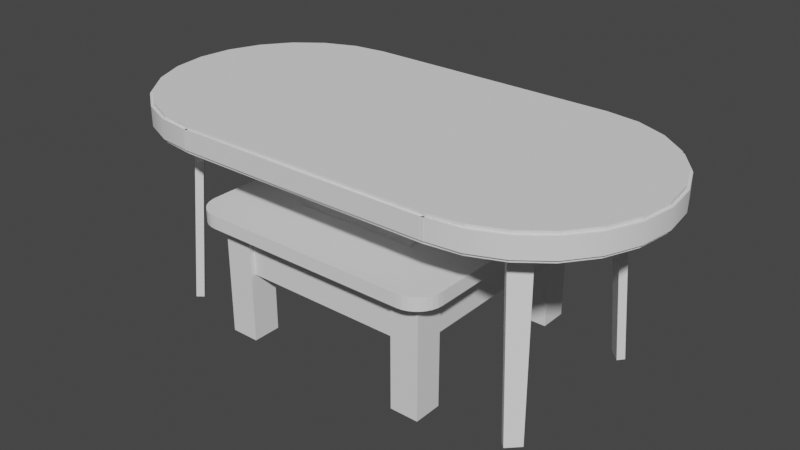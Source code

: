 # Source: Nino_ch05_table.blend  (saved by Blender 3.0.42; exported with 4.5.12 LTS)
import bpy
from mathutils import Matrix  # noqa: F401  (used for matrix-valued properties, if any)

bpy.ops.wm.read_factory_settings(use_empty=True)
scene = bpy.context.scene
scene.name = 'Scene'

# ---- collections
col_kitchen_table = bpy.data.collections.new('Kitchen Table'); scene.collection.children.link(col_kitchen_table)
col_coffee_table = bpy.data.collections.new('Coffee Table'); scene.collection.children.link(col_coffee_table)

# ---- node groups
ng_auto_smooth = bpy.data.node_groups.new('Auto Smooth', 'GeometryNodeTree')
_s = ng_auto_smooth.interface.new_socket(name='Geometry', in_out='OUTPUT', socket_type='NodeSocketGeometry')
_s = ng_auto_smooth.interface.new_socket(name='Geometry', in_out='INPUT', socket_type='NodeSocketGeometry')
_s = ng_auto_smooth.interface.new_socket(name='Angle', in_out='INPUT', socket_type='NodeSocketFloat')
_s.subtype = 'ANGLE'
_s.min_value = 0.0
_s.max_value = 3.142
ng_auto_smooth.is_modifier = True
_N = ng_auto_smooth.nodes; _L = ng_auto_smooth.links
n0 = _N.new('NodeGroupOutput'); n0.name = 'Group Output'; n0.location = (480, -100)
n1 = _N.new('NodeGroupInput'); n1.name = 'Group Input'; n1.location = (-420, -300)
n2 = _N.new('NodeGroupInput'); n2.name = 'Group Input.001'; n2.location = (-60, -100)
n3 = _N.new('GeometryNodeSetShadeSmooth'); n3.name = 'Set Shade Smooth'; n3.location = (120, -100)
n3.domain = 'EDGE'
n4 = _N.new('GeometryNodeSetShadeSmooth'); n4.name = 'Set Shade Smooth.001'; n4.location = (300, -100)
n5 = _N.new('GeometryNodeInputMeshEdgeAngle'); n5.name = 'Edge Angle'; n5.location = (-420, -220)
n6 = _N.new('GeometryNodeInputEdgeSmooth'); n6.name = 'Is Edge Smooth'; n6.location = (-60, -160)
n7 = _N.new('GeometryNodeInputShadeSmooth'); n7.name = 'Is Face Smooth'; n7.location = (-240, -340)
n8 = _N.new('FunctionNodeBooleanMath'); n8.name = 'Boolean Math'; n8.location = (-60, -220)
n9 = _N.new('FunctionNodeCompare'); n9.name = 'Compare'; n9.location = (-240, -180)
n9.operation = 'LESS_EQUAL'
_L.new(n5.outputs[0], n9.inputs[0])
_L.new(n4.outputs[0], n0.inputs[0])
_L.new(n1.outputs[1], n9.inputs[1])
_L.new(n9.outputs[0], n8.inputs[0])
_L.new(n7.outputs[0], n8.inputs[1])
_L.new(n2.outputs[0], n3.inputs[0])
_L.new(n6.outputs[0], n3.inputs[1])
_L.new(n3.outputs[0], n4.inputs[0])
_L.new(n8.outputs[0], n3.inputs[2])
n0.is_active_output = True

# ---- world
world_world = bpy.data.worlds.new('World'); scene.world = world_world
world_world.use_nodes = True; world_world.node_tree.nodes.clear()
_N = world_world.node_tree.nodes; _L = world_world.node_tree.links
n0 = _N.new('ShaderNodeOutputWorld'); n0.name = 'World Output'; n0.location = (300, 300)
n1 = _N.new('ShaderNodeBackground'); n1.name = 'Background'; n1.location = (10, 300)
n1.inputs[0].default_value = (0.05088, 0.05088, 0.05088, 1.0)
_L.new(n1.outputs[0], n0.inputs[0])
n0.is_active_output = True
world_world.color = (0.05088, 0.05088, 0.05088)
world_world.use_sun_shadow = False
world_world.sun_shadow_jitter_overblur = 0.0

# ---- meshes
me_plane_003 = bpy.data.meshes.new('Plane.003')
me_plane_003.from_pydata([(0.05, -0.0315, 0.0), (0.05, 0.0315, 0.0), (0.003117, -0.04017, 0.6376), (-0.03947, -0.04805, 0.6958), (0.001976, -0.04038, 0.6452), (-0.0003292, -0.04081, 0.6531), (-0.003729, -0.04144, 0.6609), (-0.00812, -0.04225, 0.6685), (-0.01337, -0.04322, 0.6757), (-0.01932, -0.04432, 0.6822), (-0.02578, -0.04552, 0.6878), (-0.03257, -0.04678, 0.6924), (-0.03947, 0.04805, 0.6958), (0.003117, 0.04017, 0.6376), (-0.03257, 0.04678, 0.6924), (-0.02578, 0.04552, 0.6878), (-0.01932, 0.04432, 0.6822), (-0.01337, 0.04322, 0.6757), (-0.00812, 0.04225, 0.6685), (-0.003729, 0.04144, 0.6609), (-0.0003292, 0.04081, 0.6531), (0.001976, 0.04038, 0.6452), (-0.1, -0.05, 0.7), (-0.1, 0.05, 0.7), (-0.04621, -0.0493, 0.6985), (-0.15, 0.05, 0.7), (-0.04865, -0.04965, 0.6992), (-0.05153, -0.04991, 0.6998), (-0.15, -0.05, 0.7), (-0.04621, 0.0493, 0.6985), (-0.05153, 0.04991, 0.6998), (-0.04865, 0.04965, 0.6992), (-0.05313, -0.04996, 0.6999), (-0.05505, -0.05, 0.7), (-0.05505, 0.05, 0.7), (-0.05313, 0.04996, 0.6999)], [], [(2, 13, 21, 4), (4, 21, 20, 5), (5, 20, 19, 6), (6, 19, 18, 7), (7, 18, 17, 8), (8, 17, 16, 9), (9, 16, 15, 10), (10, 15, 14, 11), (11, 14, 12, 3), (2, 0, 1, 13), (24, 3, 12, 29), (22, 23, 25, 28), (30, 27, 26, 31), (31, 26, 24, 29), (35, 32, 27, 30), (34, 33, 32, 35), (33, 34, 23, 22)])
_uv = me_plane_003.uv_layers.new(name='UVMap')
_uv.uv.foreach_set('vector', [0.5312, 0.0, 0.5312, 1.0, 0.5256, 1.001, 0.5256, -0.00134, 0.5256, -0.00134, 0.5256, 1.001, 0.5197, 1.005, 0.5197, -0.005311, 0.5197, -0.005311, 0.5197, 1.005, 0.5138, 1.012, 0.5138, -0.01178, 0.5138, -0.01178, 0.5138, 1.012, 0.5079, 1.021, 0.5079, -0.02056, 0.5079, -0.02056, 0.5079, 1.021, 0.3995, 1.007, 0.3995, -0.006814, 0.3995, -0.006814, 0.3995, 1.007, 0.3258, 1.004, 0.3258, -0.003873, 0.3258, -0.003873, 0.3258, 1.004, 0.2507, 1.002, 0.2507, -0.001728, 0.2507, -0.001728, 0.2507, 1.002, 0.1765, 1.0, 0.1765, -0.0004318, 0.1765, -0.0004318, 0.1765, 1.0, 0.1053, 1.0, 0.1053, 0.0, 0.5312, 0.0, 1.0, 0.0, 1.0, 1.0, 0.5312, 1.0, 0.03794, 0.0, 0.1053, 0.0, 0.1053, 1.0, 0.03794, 1.0, 0.0, 0.0, 0.0, 1.0, 0.0, 1.0, 0.0, 0.0, 0.0, 0.9991, 0.0, 0.0009403, 0.01425, 0.0008866, 0.01425, 0.9991, 0.01425, 0.9991, 0.01425, 0.0008866, 0.03794, 0.0, 0.03794, 1.0, 0.0, 0.9996, 0.0, 0.0003524, 0.0, 0.0009403, 0.0, 0.9991, 0.0, 1.0, 0.0, 0.0, 0.0, 0.0003524, 0.0, 0.9996, 0.0, 0.0, 0.0, 1.0, 0.0, 1.0, 0.0, 0.0])
me_plane_003.use_remesh_fix_poles = True
me_plane_003.use_remesh_preserve_attributes = False
me_plane_003.update()
me_plane_004 = bpy.data.meshes.new('Plane.004')
me_plane_004.from_pydata([(0.05, -0.0315, 0.0), (0.05, 0.0315, 0.0), (0.003117, -0.04017, 0.6376), (-0.03947, -0.04805, 0.6958), (0.001976, -0.04038, 0.6452), (-0.0003292, -0.04081, 0.6531), (-0.003729, -0.04144, 0.6609), (-0.00812, -0.04225, 0.6685), (-0.01337, -0.04322, 0.6757), (-0.01932, -0.04432, 0.6822), (-0.02578, -0.04552, 0.6878), (-0.03257, -0.04678, 0.6924), (-0.03947, 0.04805, 0.6958), (0.003117, 0.04017, 0.6376), (-0.03257, 0.04678, 0.6924), (-0.02578, 0.04552, 0.6878), (-0.01932, 0.04432, 0.6822), (-0.01337, 0.04322, 0.6757), (-0.00812, 0.04225, 0.6685), (-0.003729, 0.04144, 0.6609), (-0.0003292, 0.04081, 0.6531), (0.001976, 0.04038, 0.6452), (-0.1, -0.05, 0.7), (-0.1, 0.05, 0.7), (-0.04621, -0.0493, 0.6985), (-0.15, 0.05, 0.7), (-0.04865, -0.04965, 0.6992), (-0.05153, -0.04991, 0.6998), (-0.15, -0.05, 0.7), (-0.04621, 0.0493, 0.6985), (-0.05153, 0.04991, 0.6998), (-0.04865, 0.04965, 0.6992), (-0.05313, -0.04996, 0.6999), (-0.05505, -0.05, 0.7), (-0.05505, 0.05, 0.7), (-0.05313, 0.04996, 0.6999)], [], [(2, 13, 21, 4), (4, 21, 20, 5), (5, 20, 19, 6), (6, 19, 18, 7), (7, 18, 17, 8), (8, 17, 16, 9), (9, 16, 15, 10), (10, 15, 14, 11), (11, 14, 12, 3), (2, 0, 1, 13), (24, 3, 12, 29), (22, 23, 25, 28), (30, 27, 26, 31), (31, 26, 24, 29), (35, 32, 27, 30), (34, 33, 32, 35), (33, 34, 23, 22)])
_uv = me_plane_004.uv_layers.new(name='UVMap')
_uv.uv.foreach_set('vector', [0.5312, 0.0, 0.5312, 1.0, 0.5256, 1.001, 0.5256, -0.00134, 0.5256, -0.00134, 0.5256, 1.001, 0.5197, 1.005, 0.5197, -0.005311, 0.5197, -0.005311, 0.5197, 1.005, 0.5138, 1.012, 0.5138, -0.01178, 0.5138, -0.01178, 0.5138, 1.012, 0.5079, 1.021, 0.5079, -0.02056, 0.5079, -0.02056, 0.5079, 1.021, 0.3995, 1.007, 0.3995, -0.006814, 0.3995, -0.006814, 0.3995, 1.007, 0.3258, 1.004, 0.3258, -0.003873, 0.3258, -0.003873, 0.3258, 1.004, 0.2507, 1.002, 0.2507, -0.001728, 0.2507, -0.001728, 0.2507, 1.002, 0.1765, 1.0, 0.1765, -0.0004318, 0.1765, -0.0004318, 0.1765, 1.0, 0.1053, 1.0, 0.1053, 0.0, 0.5312, 0.0, 1.0, 0.0, 1.0, 1.0, 0.5312, 1.0, 0.03794, 0.0, 0.1053, 0.0, 0.1053, 1.0, 0.03794, 1.0, 0.0, 0.0, 0.0, 1.0, 0.0, 1.0, 0.0, 0.0, 0.0, 0.9991, 0.0, 0.0009403, 0.01425, 0.0008866, 0.01425, 0.9991, 0.01425, 0.9991, 0.01425, 0.0008866, 0.03794, 0.0, 0.03794, 1.0, 0.0, 0.9996, 0.0, 0.0003524, 0.0, 0.0009403, 0.0, 0.9991, 0.0, 1.0, 0.0, 0.0, 0.0, 0.0003524, 0.0, 0.9996, 0.0, 0.0, 0.0, 1.0, 0.0, 1.0, 0.0, 0.0])
me_plane_004.use_remesh_fix_poles = True
me_plane_004.use_remesh_preserve_attributes = False
me_plane_004.update()
me_plane_005 = bpy.data.meshes.new('Plane.005')
me_plane_005.from_pydata([(0.05, -0.0315, 0.0), (0.05, 0.0315, 0.0), (0.003117, -0.04017, 0.6376), (-0.03947, -0.04805, 0.6958), (0.001976, -0.04038, 0.6452), (-0.0003292, -0.04081, 0.6531), (-0.003729, -0.04144, 0.6609), (-0.00812, -0.04225, 0.6685), (-0.01337, -0.04322, 0.6757), (-0.01932, -0.04432, 0.6822), (-0.02578, -0.04552, 0.6878), (-0.03257, -0.04678, 0.6924), (-0.03947, 0.04805, 0.6958), (0.003117, 0.04017, 0.6376), (-0.03257, 0.04678, 0.6924), (-0.02578, 0.04552, 0.6878), (-0.01932, 0.04432, 0.6822), (-0.01337, 0.04322, 0.6757), (-0.00812, 0.04225, 0.6685), (-0.003729, 0.04144, 0.6609), (-0.0003292, 0.04081, 0.6531), (0.001976, 0.04038, 0.6452), (-0.1, -0.05, 0.7), (-0.1, 0.05, 0.7), (-0.04621, -0.0493, 0.6985), (-0.15, 0.05, 0.7), (-0.04865, -0.04965, 0.6992), (-0.05153, -0.04991, 0.6998), (-0.15, -0.05, 0.7), (-0.04621, 0.0493, 0.6985), (-0.05153, 0.04991, 0.6998), (-0.04865, 0.04965, 0.6992), (-0.05313, -0.04996, 0.6999), (-0.05505, -0.05, 0.7), (-0.05505, 0.05, 0.7), (-0.05313, 0.04996, 0.6999)], [], [(2, 13, 21, 4), (4, 21, 20, 5), (5, 20, 19, 6), (6, 19, 18, 7), (7, 18, 17, 8), (8, 17, 16, 9), (9, 16, 15, 10), (10, 15, 14, 11), (11, 14, 12, 3), (2, 0, 1, 13), (24, 3, 12, 29), (22, 23, 25, 28), (30, 27, 26, 31), (31, 26, 24, 29), (35, 32, 27, 30), (34, 33, 32, 35), (33, 34, 23, 22)])
_uv = me_plane_005.uv_layers.new(name='UVMap')
_uv.uv.foreach_set('vector', [0.5312, 0.0, 0.5312, 1.0, 0.5256, 1.001, 0.5256, -0.00134, 0.5256, -0.00134, 0.5256, 1.001, 0.5197, 1.005, 0.5197, -0.005311, 0.5197, -0.005311, 0.5197, 1.005, 0.5138, 1.012, 0.5138, -0.01178, 0.5138, -0.01178, 0.5138, 1.012, 0.5079, 1.021, 0.5079, -0.02056, 0.5079, -0.02056, 0.5079, 1.021, 0.3995, 1.007, 0.3995, -0.006814, 0.3995, -0.006814, 0.3995, 1.007, 0.3258, 1.004, 0.3258, -0.003873, 0.3258, -0.003873, 0.3258, 1.004, 0.2507, 1.002, 0.2507, -0.001728, 0.2507, -0.001728, 0.2507, 1.002, 0.1765, 1.0, 0.1765, -0.0004318, 0.1765, -0.0004318, 0.1765, 1.0, 0.1053, 1.0, 0.1053, 0.0, 0.5312, 0.0, 1.0, 0.0, 1.0, 1.0, 0.5312, 1.0, 0.03794, 0.0, 0.1053, 0.0, 0.1053, 1.0, 0.03794, 1.0, 0.0, 0.0, 0.0, 1.0, 0.0, 1.0, 0.0, 0.0, 0.0, 0.9991, 0.0, 0.0009403, 0.01425, 0.0008866, 0.01425, 0.9991, 0.01425, 0.9991, 0.01425, 0.0008866, 0.03794, 0.0, 0.03794, 1.0, 0.0, 0.9996, 0.0, 0.0003524, 0.0, 0.0009403, 0.0, 0.9991, 0.0, 1.0, 0.0, 0.0, 0.0, 0.0003524, 0.0, 0.9996, 0.0, 0.0, 0.0, 1.0, 0.0, 1.0, 0.0, 0.0])
me_plane_005.use_remesh_fix_poles = True
me_plane_005.use_remesh_preserve_attributes = False
me_plane_005.update()
me_plane_006 = bpy.data.meshes.new('Plane.006')
me_plane_006.from_pydata([(0.05, -0.0315, 0.0), (0.05, 0.0315, 0.0), (0.003117, -0.04017, 0.6376), (-0.03947, -0.04805, 0.6958), (0.001976, -0.04038, 0.6452), (-0.0003292, -0.04081, 0.6531), (-0.003729, -0.04144, 0.6609), (-0.00812, -0.04225, 0.6685), (-0.01337, -0.04322, 0.6757), (-0.01932, -0.04432, 0.6822), (-0.02578, -0.04552, 0.6878), (-0.03257, -0.04678, 0.6924), (-0.03947, 0.04805, 0.6958), (0.003117, 0.04017, 0.6376), (-0.03257, 0.04678, 0.6924), (-0.02578, 0.04552, 0.6878), (-0.01932, 0.04432, 0.6822), (-0.01337, 0.04322, 0.6757), (-0.00812, 0.04225, 0.6685), (-0.003729, 0.04144, 0.6609), (-0.0003292, 0.04081, 0.6531), (0.001976, 0.04038, 0.6452), (-0.1, -0.05, 0.7), (-0.1, 0.05, 0.7), (-0.04621, -0.0493, 0.6985), (-0.15, 0.05, 0.7), (-0.04865, -0.04965, 0.6992), (-0.05153, -0.04991, 0.6998), (-0.15, -0.05, 0.7), (-0.04621, 0.0493, 0.6985), (-0.05153, 0.04991, 0.6998), (-0.04865, 0.04965, 0.6992), (-0.05313, -0.04996, 0.6999), (-0.05505, -0.05, 0.7), (-0.05505, 0.05, 0.7), (-0.05313, 0.04996, 0.6999)], [], [(2, 13, 21, 4), (4, 21, 20, 5), (5, 20, 19, 6), (6, 19, 18, 7), (7, 18, 17, 8), (8, 17, 16, 9), (9, 16, 15, 10), (10, 15, 14, 11), (11, 14, 12, 3), (2, 0, 1, 13), (24, 3, 12, 29), (22, 23, 25, 28), (30, 27, 26, 31), (31, 26, 24, 29), (35, 32, 27, 30), (34, 33, 32, 35), (33, 34, 23, 22)])
_uv = me_plane_006.uv_layers.new(name='UVMap')
_uv.uv.foreach_set('vector', [0.5312, 0.0, 0.5312, 1.0, 0.5256, 1.001, 0.5256, -0.00134, 0.5256, -0.00134, 0.5256, 1.001, 0.5197, 1.005, 0.5197, -0.005311, 0.5197, -0.005311, 0.5197, 1.005, 0.5138, 1.012, 0.5138, -0.01178, 0.5138, -0.01178, 0.5138, 1.012, 0.5079, 1.021, 0.5079, -0.02056, 0.5079, -0.02056, 0.5079, 1.021, 0.3995, 1.007, 0.3995, -0.006814, 0.3995, -0.006814, 0.3995, 1.007, 0.3258, 1.004, 0.3258, -0.003873, 0.3258, -0.003873, 0.3258, 1.004, 0.2507, 1.002, 0.2507, -0.001728, 0.2507, -0.001728, 0.2507, 1.002, 0.1765, 1.0, 0.1765, -0.0004318, 0.1765, -0.0004318, 0.1765, 1.0, 0.1053, 1.0, 0.1053, 0.0, 0.5312, 0.0, 1.0, 0.0, 1.0, 1.0, 0.5312, 1.0, 0.03794, 0.0, 0.1053, 0.0, 0.1053, 1.0, 0.03794, 1.0, 0.0, 0.0, 0.0, 1.0, 0.0, 1.0, 0.0, 0.0, 0.0, 0.9991, 0.0, 0.0009403, 0.01425, 0.0008866, 0.01425, 0.9991, 0.01425, 0.9991, 0.01425, 0.0008866, 0.03794, 0.0, 0.03794, 1.0, 0.0, 0.9996, 0.0, 0.0003524, 0.0, 0.0009403, 0.0, 0.9991, 0.0, 1.0, 0.0, 0.0, 0.0, 0.0003524, 0.0, 0.9996, 0.0, 0.0, 0.0, 1.0, 0.0, 1.0, 0.0, 0.0])
me_plane_006.use_remesh_fix_poles = True
me_plane_006.use_remesh_preserve_attributes = False
me_plane_006.update()
me_plane_002 = bpy.data.meshes.new('Plane.002')
me_plane_002.from_pydata([(0.5, -0.5, 0.7875), (0.5, 0.5, 0.7875), (0.0, -0.5, 0.7875), (0.5, 0.0, 0.7875), (0.0, 0.5, 0.7875), (0.6294, 0.483, 0.7875), (0.5, 0.0, 0.7875), (0.75, 0.433, 0.7875), (0.5, 0.0, 0.7875), (0.8536, 0.3536, 0.7875), (0.5, 0.0, 0.7875), (0.933, 0.25, 0.7875), (0.5, 0.0, 0.7875), (0.983, 0.1294, 0.7875), (0.5, 0.0, 0.7875), (1.0, 0.0, 0.7875), (0.5, 0.0, 0.7875), (0.983, -0.1294, 0.7875), (0.5, 0.0, 0.7875), (0.933, -0.25, 0.7875), (0.5, 0.0, 0.7875), (0.8536, -0.3536, 0.7875), (0.5, 0.0, 0.7875), (0.75, -0.433, 0.7875), (0.5, 0.0, 0.7875), (0.6294, -0.483, 0.7875), (0.5, 0.0, 0.7875), (0.5, -0.5, 0.7875), (0.5, 0.0, 0.7875), (0.0, -0.5, 0.7125), (0.5, -0.5, 0.7125), (0.5, 0.0, 0.7125), (0.5, 0.5, 0.7125), (0.0, 0.5, 0.7125), (0.5, 0.0, 0.7125), (0.6294, 0.483, 0.7125), (0.5, 0.0, 0.7125), (0.75, 0.433, 0.7125), (0.5, 0.0, 0.7125), (0.8536, 0.3536, 0.7125), (0.5, 0.0, 0.7125), (0.933, 0.25, 0.7125), (0.5, 0.0, 0.7125), (0.983, 0.1294, 0.7125), (0.5, 0.0, 0.7125), (1.0, 0.0, 0.7125), (0.5, 0.0, 0.7125), (0.983, -0.1294, 0.7125), (0.5, 0.0, 0.7125), (0.933, -0.25, 0.7125), (0.5, 0.0, 0.7125), (0.8536, -0.3536, 0.7125), (0.5, 0.0, 0.7125), (0.75, -0.433, 0.7125), (0.5, 0.0, 0.7125), (0.6294, -0.483, 0.7125), (0.5, 0.0, 0.7125), (0.5, -0.5, 0.7125)], [], [(9, 7, 37, 39), (27, 25, 55, 57), (1, 4, 33, 32), (18, 20, 48, 46), (19, 17, 47, 49), (10, 12, 40, 38), (11, 9, 39, 41), (20, 22, 50, 48), (21, 19, 49, 51), (12, 14, 42, 40), (13, 11, 41, 43), (3, 6, 34, 31), (22, 24, 52, 50), (5, 1, 32, 35), (23, 21, 51, 53), (2, 0, 30, 29), (14, 16, 44, 42), (15, 13, 43, 45), (6, 8, 36, 34), (24, 26, 54, 52), (7, 5, 35, 37), (25, 23, 53, 55), (16, 18, 46, 44), (28, 27, 57, 56), (17, 15, 45, 47), (8, 10, 38, 36), (26, 28, 56, 54), (0, 3, 31, 30)])
me_plane_002.polygons.foreach_set('use_smooth', [True] * 28)
_uv = me_plane_002.uv_layers.new(name='UVMap')
_uv.uv.foreach_set('vector', [1.0, 1.0, 1.0, 1.0, 1.0, 1.0, 1.0, 1.0, 1.0, 1.0, 1.0, 1.0, 1.0, 1.0, 1.0, 1.0, 1.0, 1.0, 0.5, 1.0, 0.5, 1.0, 1.0, 1.0, 1.0, 0.5, 1.0, 0.5, 1.0, 0.5, 1.0, 0.5, 1.0, 1.0, 1.0, 1.0, 1.0, 1.0, 1.0, 1.0, 1.0, 0.5, 1.0, 0.5, 1.0, 0.5, 1.0, 0.5, 1.0, 1.0, 1.0, 1.0, 1.0, 1.0, 1.0, 1.0, 1.0, 0.5, 1.0, 0.5, 1.0, 0.5, 1.0, 0.5, 1.0, 1.0, 1.0, 1.0, 1.0, 1.0, 1.0, 1.0, 1.0, 0.5, 1.0, 0.5, 1.0, 0.5, 1.0, 0.5, 1.0, 1.0, 1.0, 1.0, 1.0, 1.0, 1.0, 1.0, 1.0, 0.5, 1.0, 0.5, 1.0, 0.5, 1.0, 0.5, 1.0, 0.5, 1.0, 0.5, 1.0, 0.5, 1.0, 0.5, 1.0, 1.0, 1.0, 1.0, 1.0, 1.0, 1.0, 1.0, 1.0, 1.0, 1.0, 1.0, 1.0, 1.0, 1.0, 1.0, 0.5, 0.0, 1.0, 0.0, 1.0, 0.0, 0.5, 0.0, 1.0, 0.5, 1.0, 0.5, 1.0, 0.5, 1.0, 0.5, 1.0, 1.0, 1.0, 1.0, 1.0, 1.0, 1.0, 1.0, 1.0, 0.5, 1.0, 0.5, 1.0, 0.5, 1.0, 0.5, 1.0, 0.5, 1.0, 0.5, 1.0, 0.5, 1.0, 0.5, 1.0, 1.0, 1.0, 1.0, 1.0, 1.0, 1.0, 1.0, 1.0, 1.0, 1.0, 1.0, 1.0, 1.0, 1.0, 1.0, 1.0, 0.5, 1.0, 0.5, 1.0, 0.5, 1.0, 0.5, 1.0, 0.5, 1.0, 1.0, 1.0, 1.0, 1.0, 0.5, 1.0, 1.0, 1.0, 1.0, 1.0, 1.0, 1.0, 1.0, 1.0, 0.5, 1.0, 0.5, 1.0, 0.5, 1.0, 0.5, 1.0, 0.5, 1.0, 0.5, 1.0, 0.5, 1.0, 0.5, 1.0, 0.0, 1.0, 0.5, 1.0, 0.5, 1.0, 0.0])
me_plane_002.use_remesh_fix_poles = True
me_plane_002.use_remesh_preserve_attributes = False
me_plane_002.update()
me_plane = bpy.data.meshes.new('Plane')
me_plane.from_pydata([(0.5, -0.5, 0.8), (0.5, 0.5, 0.8), (0.0, -0.5, 0.8), (0.5, 0.0, 0.8), (0.0, 0.5, 0.8), (0.0, 0.0, 0.8), (0.6294, 0.483, 0.8), (0.5, 0.0, 0.8), (0.75, 0.433, 0.8), (0.5, 0.0, 0.8), (0.8536, 0.3536, 0.8), (0.5, 0.0, 0.8), (0.933, 0.25, 0.8), (0.5, 0.0, 0.8), (0.983, 0.1294, 0.8), (0.5, 0.0, 0.8), (1.0, 0.0, 0.8), (0.5, 0.0, 0.8), (0.983, -0.1294, 0.8), (0.5, 0.0, 0.8), (0.933, -0.25, 0.8), (0.5, 0.0, 0.8), (0.8536, -0.3536, 0.8), (0.5, 0.0, 0.8), (0.75, -0.433, 0.8), (0.5, 0.0, 0.8), (0.6294, -0.483, 0.8), (0.5, 0.0, 0.8), (0.5, -0.5, 0.8), (0.5, 0.0, 0.8), (0.0, -0.5, 0.7), (0.5, -0.5, 0.7), (0.5, 0.0, 0.7), (0.5, 0.5, 0.7), (0.0, 0.5, 0.7), (0.0, 0.0, 0.7), (0.5, 0.0, 0.7), (0.6294, 0.483, 0.7), (0.5, 0.0, 0.7), (0.75, 0.433, 0.7), (0.5, 0.0, 0.7), (0.8536, 0.3536, 0.7), (0.5, 0.0, 0.7), (0.933, 0.25, 0.7), (0.5, 0.0, 0.7), (0.983, 0.1294, 0.7), (0.5, 0.0, 0.7), (1.0, 0.0, 0.7), (0.5, 0.0, 0.7), (0.983, -0.1294, 0.7), (0.5, 0.0, 0.7), (0.933, -0.25, 0.7), (0.5, 0.0, 0.7), (0.8536, -0.3536, 0.7), (0.5, 0.0, 0.7), (0.75, -0.433, 0.7), (0.5, 0.0, 0.7), (0.6294, -0.483, 0.7), (0.5, 0.0, 0.7), (0.5, -0.5, 0.7)], [], [(5, 4, 1, 3), (2, 5, 3, 0), (1, 6, 7, 3), (6, 8, 9, 7), (8, 10, 11, 9), (10, 12, 13, 11), (12, 14, 15, 13), (14, 16, 17, 15), (16, 18, 19, 17), (18, 20, 21, 19), (20, 22, 23, 21), (22, 24, 25, 23), (24, 26, 27, 25), (26, 28, 29, 27), (35, 32, 33, 34), (30, 31, 32, 35), (33, 32, 36, 37), (37, 36, 38, 39), (39, 38, 40, 41), (41, 40, 42, 43), (43, 42, 44, 45), (45, 44, 46, 47), (47, 46, 48, 49), (49, 48, 50, 51), (51, 50, 52, 53), (53, 52, 54, 55), (55, 54, 56, 57), (57, 56, 58, 59), (10, 8, 39, 41), (28, 26, 57, 59), (1, 4, 34, 33), (19, 21, 50, 48), (20, 18, 49, 51), (11, 13, 42, 40), (12, 10, 41, 43), (21, 23, 52, 50), (22, 20, 51, 53), (13, 15, 44, 42), (14, 12, 43, 45), (3, 7, 36, 32), (23, 25, 54, 52), (6, 1, 33, 37), (24, 22, 53, 55), (2, 0, 31, 30), (15, 17, 46, 44), (16, 14, 45, 47), (7, 9, 38, 36), (25, 27, 56, 54), (8, 6, 37, 39), (26, 24, 55, 57), (17, 19, 48, 46), (29, 28, 59, 58), (18, 16, 47, 49), (9, 11, 40, 38), (27, 29, 58, 56), (0, 3, 32, 31)])
_uv = me_plane.uv_layers.new(name='UVMap')
_uv.uv.foreach_set('vector', [0.5, 0.5, 0.5, 1.0, 1.0, 1.0, 1.0, 0.5, 0.5, 0.0, 0.5, 0.5, 1.0, 0.5, 1.0, 0.0, 1.0, 1.0, 1.0, 1.0, 1.0, 0.5, 1.0, 0.5, 1.0, 1.0, 1.0, 1.0, 1.0, 0.5, 1.0, 0.5, 1.0, 1.0, 1.0, 1.0, 1.0, 0.5, 1.0, 0.5, 1.0, 1.0, 1.0, 1.0, 1.0, 0.5, 1.0, 0.5, 1.0, 1.0, 1.0, 1.0, 1.0, 0.5, 1.0, 0.5, 1.0, 1.0, 1.0, 1.0, 1.0, 0.5, 1.0, 0.5, 1.0, 1.0, 1.0, 1.0, 1.0, 0.5, 1.0, 0.5, 1.0, 1.0, 1.0, 1.0, 1.0, 0.5, 1.0, 0.5, 1.0, 1.0, 1.0, 1.0, 1.0, 0.5, 1.0, 0.5, 1.0, 1.0, 1.0, 1.0, 1.0, 0.5, 1.0, 0.5, 1.0, 1.0, 1.0, 1.0, 1.0, 0.5, 1.0, 0.5, 1.0, 1.0, 1.0, 1.0, 1.0, 0.5, 1.0, 0.5, 0.5, 0.5, 1.0, 0.5, 1.0, 1.0, 0.5, 1.0, 0.5, 0.0, 1.0, 0.0, 1.0, 0.5, 0.5, 0.5, 1.0, 1.0, 1.0, 0.5, 1.0, 0.5, 1.0, 1.0, 1.0, 1.0, 1.0, 0.5, 1.0, 0.5, 1.0, 1.0, 1.0, 1.0, 1.0, 0.5, 1.0, 0.5, 1.0, 1.0, 1.0, 1.0, 1.0, 0.5, 1.0, 0.5, 1.0, 1.0, 1.0, 1.0, 1.0, 0.5, 1.0, 0.5, 1.0, 1.0, 1.0, 1.0, 1.0, 0.5, 1.0, 0.5, 1.0, 1.0, 1.0, 1.0, 1.0, 0.5, 1.0, 0.5, 1.0, 1.0, 1.0, 1.0, 1.0, 0.5, 1.0, 0.5, 1.0, 1.0, 1.0, 1.0, 1.0, 0.5, 1.0, 0.5, 1.0, 1.0, 1.0, 1.0, 1.0, 0.5, 1.0, 0.5, 1.0, 1.0, 1.0, 1.0, 1.0, 0.5, 1.0, 0.5, 1.0, 1.0, 1.0, 1.0, 1.0, 0.5, 1.0, 0.5, 1.0, 1.0, 1.0, 1.0, 1.0, 1.0, 1.0, 1.0, 1.0, 1.0, 1.0, 1.0, 1.0, 1.0, 1.0, 1.0, 1.0, 1.0, 1.0, 1.0, 0.5, 1.0, 0.5, 1.0, 1.0, 1.0, 1.0, 0.5, 1.0, 0.5, 1.0, 0.5, 1.0, 0.5, 1.0, 1.0, 1.0, 1.0, 1.0, 1.0, 1.0, 1.0, 1.0, 0.5, 1.0, 0.5, 1.0, 0.5, 1.0, 0.5, 1.0, 1.0, 1.0, 1.0, 1.0, 1.0, 1.0, 1.0, 1.0, 0.5, 1.0, 0.5, 1.0, 0.5, 1.0, 0.5, 1.0, 1.0, 1.0, 1.0, 1.0, 1.0, 1.0, 1.0, 1.0, 0.5, 1.0, 0.5, 1.0, 0.5, 1.0, 0.5, 1.0, 1.0, 1.0, 1.0, 1.0, 1.0, 1.0, 1.0, 1.0, 0.5, 1.0, 0.5, 1.0, 0.5, 1.0, 0.5, 1.0, 0.5, 1.0, 0.5, 1.0, 0.5, 1.0, 0.5, 1.0, 1.0, 1.0, 1.0, 1.0, 1.0, 1.0, 1.0, 1.0, 1.0, 1.0, 1.0, 1.0, 1.0, 1.0, 1.0, 0.5, 0.0, 1.0, 0.0, 1.0, 0.0, 0.5, 0.0, 1.0, 0.5, 1.0, 0.5, 1.0, 0.5, 1.0, 0.5, 1.0, 1.0, 1.0, 1.0, 1.0, 1.0, 1.0, 1.0, 1.0, 0.5, 1.0, 0.5, 1.0, 0.5, 1.0, 0.5, 1.0, 0.5, 1.0, 0.5, 1.0, 0.5, 1.0, 0.5, 1.0, 1.0, 1.0, 1.0, 1.0, 1.0, 1.0, 1.0, 1.0, 1.0, 1.0, 1.0, 1.0, 1.0, 1.0, 1.0, 1.0, 0.5, 1.0, 0.5, 1.0, 0.5, 1.0, 0.5, 1.0, 0.5, 1.0, 1.0, 1.0, 1.0, 1.0, 0.5, 1.0, 1.0, 1.0, 1.0, 1.0, 1.0, 1.0, 1.0, 1.0, 0.5, 1.0, 0.5, 1.0, 0.5, 1.0, 0.5, 1.0, 0.5, 1.0, 0.5, 1.0, 0.5, 1.0, 0.5, 1.0, 0.0, 1.0, 0.5, 1.0, 0.5, 1.0, 0.0])
me_plane.use_remesh_fix_poles = True
me_plane.use_remesh_preserve_attributes = False
me_plane.update()
me_plane_007 = bpy.data.meshes.new('Plane.007')
me_plane_007.from_pydata([(-0.4062, -0.4078, 0.456), (0.4062, -0.4078, 0.456), (-0.285, 0.4047, 0.431), (0.285, 0.4047, 0.431), (-0.285, 0.4047, 0.289), (-0.4062, -0.4078, 0.264), (0.4062, -0.4078, 0.264), (0.285, 0.4047, 0.289), (-0.4, -0.5, 0.5), (-0.5, -0.4, 0.5), (-0.4195, -0.4981, 0.5), (-0.4383, -0.4924, 0.5), (-0.4556, -0.4831, 0.5), (-0.4707, -0.4707, 0.5), (-0.4831, -0.4556, 0.5), (-0.4924, -0.4383, 0.5), (-0.4981, -0.4195, 0.5), (0.5, -0.4, 0.5), (0.4, -0.5, 0.5), (0.4981, -0.4195, 0.5), (0.4924, -0.4383, 0.5), (0.4831, -0.4556, 0.5), (0.4707, -0.4707, 0.5), (0.4556, -0.4831, 0.5), (0.4383, -0.4924, 0.5), (0.4195, -0.4981, 0.5), (-0.5, 0.4, 0.5), (-0.4, 0.5, 0.5), (-0.4981, 0.4195, 0.5), (-0.4924, 0.4383, 0.5), (-0.4831, 0.4556, 0.5), (-0.4707, 0.4707, 0.5), (-0.4556, 0.4831, 0.5), (-0.4383, 0.4924, 0.5), (-0.4195, 0.4981, 0.5), (0.4, 0.5, 0.5), (0.5, 0.4, 0.5), (0.4195, 0.4981, 0.5), (0.4383, 0.4924, 0.5), (0.4556, 0.4831, 0.5), (0.4707, 0.4707, 0.5), (0.4831, 0.4556, 0.5), (0.4924, 0.4383, 0.5), (0.4981, 0.4195, 0.5), (-0.4, 0.5, 0.45), (-0.5, 0.4, 0.45), (-0.4195, 0.4981, 0.45), (-0.4383, 0.4924, 0.45), (-0.4556, 0.4831, 0.45), (-0.4707, 0.4707, 0.45), (-0.4831, 0.4556, 0.45), (-0.4924, 0.4383, 0.45), (-0.4981, 0.4195, 0.45), (-0.5, -0.4, 0.45), (-0.4, -0.5, 0.45), (-0.4981, -0.4195, 0.45), (-0.4924, -0.4383, 0.45), (-0.4831, -0.4556, 0.45), (-0.4707, -0.4707, 0.45), (-0.4556, -0.4831, 0.45), (-0.4383, -0.4924, 0.45), (-0.4195, -0.4981, 0.45), (0.4, -0.5, 0.45), (0.5, -0.4, 0.45), (0.4195, -0.4981, 0.45), (0.4383, -0.4924, 0.45), (0.4556, -0.4831, 0.45), (0.4707, -0.4707, 0.45), (0.4831, -0.4556, 0.45), (0.4924, -0.4383, 0.45), (0.4981, -0.4195, 0.45), (0.5, 0.4, 0.45), (0.4, 0.5, 0.45), (0.4981, 0.4195, 0.45), (0.4924, 0.4383, 0.45), (0.4831, 0.4556, 0.45), (0.4707, 0.4707, 0.45), (0.4556, 0.4831, 0.45), (0.4383, 0.4924, 0.45), (0.4195, 0.4981, 0.45), (0.4062, 0.4047, 0.456), (-0.4062, 0.4047, 0.456), (0.4062, 0.4047, 0.264), (-0.4062, 0.4047, 0.264), (0.285, -0.3766, 0.431), (-0.285, -0.3766, 0.431), (0.285, -0.3766, 0.289), (-0.285, -0.3766, 0.289)], [], [(8, 18, 62, 54), (35, 27, 44, 72), (8, 10, 11, 12, 13, 14, 15, 16, 9, 26, 28, 29, 30, 31, 32, 33, 34, 27, 35, 37, 38, 39, 40, 41, 42, 43, 36, 17, 19, 20, 21, 22, 23, 24, 25, 18), (53, 55, 56, 57, 58, 59, 60, 61, 54, 62, 64, 65, 66, 67, 68, 69, 70, 63, 71, 73, 74, 75, 76, 77, 78, 79, 72, 44, 46, 47, 48, 49, 50, 51, 52, 45), (17, 36, 71, 63), (0, 81, 80, 1), (5, 6, 82, 83), (1, 80, 82, 6), (81, 0, 5, 83), (2, 4, 87, 85), (0, 1, 6, 5), (35, 72, 79, 37), (37, 79, 78, 38), (38, 78, 77, 39), (39, 77, 76, 40), (40, 76, 75, 41), (41, 75, 74, 42), (42, 74, 73, 43), (43, 73, 71, 36), (62, 18, 25, 64), (64, 25, 24, 65), (65, 24, 23, 66), (66, 23, 22, 67), (67, 22, 21, 68), (68, 21, 20, 69), (69, 20, 19, 70), (70, 19, 17, 63), (8, 54, 61, 10), (10, 61, 60, 11), (11, 60, 59, 12), (12, 59, 58, 13), (13, 58, 57, 14), (14, 57, 56, 15), (15, 56, 55, 16), (16, 55, 53, 9), (44, 27, 34, 46), (46, 34, 33, 47), (47, 33, 32, 48), (48, 32, 31, 49), (49, 31, 30, 50), (50, 30, 29, 51), (51, 29, 28, 52), (52, 28, 26, 45), (26, 9, 53, 45), (2, 3, 80, 81), (7, 4, 83, 82), (3, 7, 82, 80), (4, 2, 81, 83), (84, 85, 87, 86), (4, 7, 86, 87), (7, 3, 84, 86), (3, 2, 85, 84)])
_uv = me_plane_007.uv_layers.new(name='UVMap')
_uv.uv.foreach_set('vector', [0.1, 0.0, 0.9, 0.0, 0.9, 0.0, 0.1, 0.0, 0.9, 1.0, 0.1, 1.0, 0.1, 1.0, 0.9, 1.0, 0.1, 0.0, 0.08049, 0.0006405, 0.06173, 0.002537, 0.04444, 0.005618, 0.009763, 0.009763, 0.005618, 0.04444, 0.002537, 0.06173, 0.0006405, 0.08049, 0.0, 0.1, 0.0, 0.9, 0.0006405, 0.9195, 0.002537, 0.9383, 0.005618, 0.9556, 0.009763, 0.9902, 0.04444, 0.9944, 0.06173, 0.9975, 0.08049, 0.9994, 0.1, 1.0, 0.9, 1.0, 0.9195, 0.9994, 0.9383, 0.9975, 0.9556, 0.9944, 0.9902, 0.9902, 0.9944, 0.9556, 0.9975, 0.9383, 0.9994, 0.9195, 1.0, 0.9, 1.0, 0.1, 0.9994, 0.08049, 0.9975, 0.06173, 0.9944, 0.04444, 0.9902, 0.009763, 0.9556, 0.005618, 0.9383, 0.002537, 0.9195, 0.0006405, 0.9, 0.0, 0.0, 0.1, 0.0006405, 0.08049, 0.002537, 0.06173, 0.005618, 0.04444, 0.009763, 0.009763, 0.04444, 0.005618, 0.06173, 0.002537, 0.08049, 0.0006405, 0.1, 0.0, 0.9, 0.0, 0.9195, 0.0006405, 0.9383, 0.002537, 0.9556, 0.005618, 0.9902, 0.009763, 0.9944, 0.04444, 0.9975, 0.06173, 0.9994, 0.08049, 1.0, 0.1, 1.0, 0.9, 0.9994, 0.9195, 0.9975, 0.9383, 0.9944, 0.9556, 0.9902, 0.9902, 0.9556, 0.9944, 0.9383, 0.9975, 0.9195, 0.9994, 0.9, 1.0, 0.1, 1.0, 0.08049, 0.9994, 0.06173, 0.9975, 0.04444, 0.9944, 0.009763, 0.9902, 0.005618, 0.9556, 0.002537, 0.9383, 0.0006405, 0.9195, 0.0, 0.9, 1.0, 0.1, 1.0, 0.9, 1.0, 0.9, 1.0, 0.1, 0.0, 0.0, 0.0, 1.0, 1.0, 1.0, 1.0, 0.0, 0.0, 0.0, 1.0, 0.0, 1.0, 1.0, 0.0, 1.0, 1.0, 0.0, 1.0, 1.0, 1.0, 1.0, 1.0, 0.0, 0.0, 1.0, 0.0, 0.0, 0.0, 0.0, 0.0, 1.0, 0.03846, 1.0, 0.03846, 1.0, 0.03846, 1.0, 0.03846, 1.0, 0.0, 0.0, 1.0, 0.0, 1.0, 0.0, 0.0, 0.0, 0.9, 1.0, 0.9, 1.0, 0.9195, 0.9994, 0.9195, 0.9994, 0.9195, 0.9994, 0.9195, 0.9994, 0.9383, 0.9975, 0.9383, 0.9975, 0.9383, 0.9975, 0.9383, 0.9975, 0.9556, 0.9944, 0.9556, 0.9944, 0.9556, 0.9944, 0.9556, 0.9944, 0.9902, 0.9902, 0.9902, 0.9902, 0.9902, 0.9902, 0.9902, 0.9902, 0.9944, 0.9556, 0.9944, 0.9556, 0.9944, 0.9556, 0.9944, 0.9556, 0.9975, 0.9383, 0.9975, 0.9383, 0.9975, 0.9383, 0.9975, 0.9383, 0.9994, 0.9195, 0.9994, 0.9195, 0.9994, 0.9195, 0.9994, 0.9195, 1.0, 0.9, 1.0, 0.9, 0.9, 0.0, 0.9, 0.0, 0.9195, 0.0006405, 0.9195, 0.0006405, 0.9195, 0.0006405, 0.9195, 0.0006405, 0.9383, 0.002537, 0.9383, 0.002537, 0.9383, 0.002537, 0.9383, 0.002537, 0.9556, 0.005618, 0.9556, 0.005618, 0.9556, 0.005618, 0.9556, 0.005618, 0.9902, 0.009763, 0.9902, 0.009763, 0.9902, 0.009763, 0.9902, 0.009763, 0.9944, 0.04444, 0.9944, 0.04444, 0.9944, 0.04444, 0.9944, 0.04444, 0.9975, 0.06173, 0.9975, 0.06173, 0.9975, 0.06173, 0.9975, 0.06173, 0.9994, 0.08049, 0.9994, 0.08049, 0.9994, 0.08049, 0.9994, 0.08049, 1.0, 0.1, 1.0, 0.1, 0.1, 0.0, 0.1, 0.0, 0.08049, 0.0006405, 0.08049, 0.0006405, 0.08049, 0.0006405, 0.08049, 0.0006405, 0.06173, 0.002537, 0.06173, 0.002537, 0.06173, 0.002537, 0.06173, 0.002537, 0.04444, 0.005618, 0.04444, 0.005618, 0.04444, 0.005618, 0.04444, 0.005618, 0.009763, 0.009763, 0.009763, 0.009763, 0.009763, 0.009763, 0.009763, 0.009763, 0.005618, 0.04444, 0.005618, 0.04444, 0.005618, 0.04444, 0.005618, 0.04444, 0.002537, 0.06173, 0.002537, 0.06173, 0.002537, 0.06173, 0.002537, 0.06173, 0.0006405, 0.08049, 0.0006405, 0.08049, 0.0006405, 0.08049, 0.0006405, 0.08049, 0.0, 0.1, 0.0, 0.1, 0.1, 1.0, 0.1, 1.0, 0.08049, 0.9994, 0.08049, 0.9994, 0.08049, 0.9994, 0.08049, 0.9994, 0.06173, 0.9975, 0.06173, 0.9975, 0.06173, 0.9975, 0.06173, 0.9975, 0.04444, 0.9944, 0.04444, 0.9944, 0.04444, 0.9944, 0.04444, 0.9944, 0.009763, 0.9902, 0.009763, 0.9902, 0.009763, 0.9902, 0.009763, 0.9902, 0.005618, 0.9556, 0.005618, 0.9556, 0.005618, 0.9556, 0.005618, 0.9556, 0.002537, 0.9383, 0.002537, 0.9383, 0.002537, 0.9383, 0.002537, 0.9383, 0.0006405, 0.9195, 0.0006405, 0.9195, 0.0006405, 0.9195, 0.0006405, 0.9195, 0.0, 0.9, 0.0, 0.9, 0.0, 0.9, 0.0, 0.1, 0.0, 0.1, 0.0, 0.9, 0.03846, 1.0, 0.9615, 1.0, 1.0, 1.0, 0.0, 1.0, 0.9615, 1.0, 0.03846, 1.0, 0.0, 1.0, 1.0, 1.0, 0.9615, 1.0, 0.9615, 1.0, 1.0, 1.0, 1.0, 1.0, 0.03846, 1.0, 0.03846, 1.0, 0.0, 1.0, 0.0, 1.0, 0.9615, 1.0, 0.03846, 1.0, 0.03846, 1.0, 0.9615, 1.0, 0.03846, 1.0, 0.9615, 1.0, 0.9615, 1.0, 0.03846, 1.0, 0.9615, 1.0, 0.9615, 1.0, 0.9615, 1.0, 0.9615, 1.0, 0.9615, 1.0, 0.03846, 1.0, 0.03846, 1.0, 0.9615, 1.0])
me_plane_007.use_remesh_fix_poles = True
me_plane_007.use_remesh_preserve_attributes = False
me_plane_007.update()
me_plane_008 = bpy.data.meshes.new('Plane.008')
me_plane_008.from_pydata([(0.3, -0.45, 0.4275), (-0.3, -0.45, 0.4275), (0.3, -0.45, 0.2925), (-0.3, -0.45, 0.2925), (0.3, 0.331, 0.4275), (-0.3, 0.331, 0.4275), (0.3, 0.331, 0.2925), (-0.3, 0.331, 0.2925), (0.3, 0.341, 0.4275), (-0.3, 0.341, 0.4275), (0.3, 0.341, 0.2925), (-0.3, 0.341, 0.2925), (0.3106, 0.331, 0.4381), (-0.3106, 0.331, 0.4381), (0.3106, 0.331, 0.2819), (-0.3106, 0.331, 0.2819), (0.3106, 0.341, 0.4381), (-0.3106, 0.341, 0.4381), (0.3106, 0.341, 0.2819), (-0.3106, 0.341, 0.2819), (2.269e-10, 0.35, 0.365), (2.269e-10, 0.34, 0.365), (0.001049, 0.35, 0.3649), (0.001049, 0.34, 0.3649), (0.002057, 0.35, 0.3646), (0.002057, 0.34, 0.3646), (0.002987, 0.35, 0.3642), (0.002987, 0.34, 0.3642), (0.003802, 0.35, 0.3635), (0.003802, 0.34, 0.3635), (0.00447, 0.35, 0.3628), (0.00447, 0.34, 0.3628), (0.004967, 0.35, 0.3619), (0.004967, 0.34, 0.3619), (0.005273, 0.35, 0.361), (0.005273, 0.34, 0.361), (0.005376, 0.35, 0.36), (0.005376, 0.34, 0.36), (0.005273, 0.35, 0.359), (0.005273, 0.34, 0.359), (0.004967, 0.35, 0.3581), (0.004967, 0.34, 0.3581), (0.00447, 0.35, 0.3572), (0.00447, 0.34, 0.3572), (0.003802, 0.35, 0.3565), (0.003802, 0.34, 0.3565), (0.002987, 0.35, 0.3558), (0.002987, 0.34, 0.3558), (0.002057, 0.35, 0.3554), (0.002057, 0.34, 0.3554), (0.001049, 0.35, 0.3551), (0.001049, 0.34, 0.3551), (-2.431e-10, 0.35, 0.355), (-2.431e-10, 0.34, 0.355), (-0.001049, 0.35, 0.3551), (-0.001049, 0.34, 0.3551), (-0.002057, 0.35, 0.3554), (-0.002057, 0.34, 0.3554), (-0.002987, 0.35, 0.3558), (-0.002987, 0.34, 0.3558), (-0.003802, 0.35, 0.3565), (-0.003802, 0.34, 0.3565), (-0.00447, 0.35, 0.3572), (-0.00447, 0.34, 0.3572), (-0.004967, 0.35, 0.3581), (-0.004967, 0.34, 0.3581), (-0.005273, 0.35, 0.359), (-0.005273, 0.34, 0.359), (-0.005376, 0.35, 0.36), (-0.005376, 0.34, 0.36), (-0.005273, 0.35, 0.361), (-0.005273, 0.34, 0.361), (-0.004967, 0.35, 0.3619), (-0.004967, 0.34, 0.3619), (-0.00447, 0.35, 0.3628), (-0.00447, 0.34, 0.3628), (-0.003802, 0.35, 0.3635), (-0.003802, 0.34, 0.3635), (-0.002987, 0.35, 0.3642), (-0.002987, 0.34, 0.3642), (-0.002057, 0.35, 0.3646), (-0.002057, 0.34, 0.3646), (-0.001049, 0.35, 0.3649), (-0.001049, 0.34, 0.3649), (1.878e-10, 0.36, 0.3675), (0.001573, 0.36, 0.3674), (0.003086, 0.36, 0.3669), (0.00448, 0.36, 0.3662), (0.005702, 0.36, 0.3653), (0.006705, 0.36, 0.3642), (0.007451, 0.36, 0.3629), (0.00791, 0.36, 0.3615), (0.008065, 0.36, 0.36), (0.00791, 0.36, 0.3585), (0.007451, 0.36, 0.3571), (0.006705, 0.36, 0.3558), (0.005702, 0.36, 0.3547), (0.00448, 0.36, 0.3538), (0.003086, 0.36, 0.3531), (0.001573, 0.36, 0.3526), (-5.173e-10, 0.36, 0.3525), (-0.001573, 0.36, 0.3526), (-0.003086, 0.36, 0.3531), (-0.00448, 0.36, 0.3538), (-0.005702, 0.36, 0.3547), (-0.006705, 0.36, 0.3558), (-0.007451, 0.36, 0.3571), (-0.00791, 0.36, 0.3585), (-0.008065, 0.36, 0.36), (-0.00791, 0.36, 0.3615), (-0.007451, 0.36, 0.3629), (-0.006705, 0.36, 0.3642), (-0.005702, 0.36, 0.3653), (-0.00448, 0.36, 0.3662), (-0.003086, 0.36, 0.3669), (-0.001573, 0.36, 0.3674), (-1.154e-10, 0.37, 0.3769), (0.00354, 0.37, 0.3766), (0.006944, 0.37, 0.3756), (0.01008, 0.37, 0.374), (0.01283, 0.37, 0.3719), (0.01509, 0.37, 0.3694), (0.01676, 0.37, 0.3665), (0.0178, 0.37, 0.3633), (0.01815, 0.37, 0.36), (0.0178, 0.37, 0.3567), (0.01676, 0.37, 0.3535), (0.01509, 0.37, 0.3506), (0.01283, 0.37, 0.3481), (0.01008, 0.37, 0.346), (0.006944, 0.37, 0.3444), (0.00354, 0.37, 0.3434), (-1.702e-09, 0.37, 0.3431), (-0.00354, 0.37, 0.3434), (-0.006944, 0.37, 0.3444), (-0.01008, 0.37, 0.346), (-0.01283, 0.37, 0.3481), (-0.01509, 0.37, 0.3506), (-0.01676, 0.37, 0.3535), (-0.0178, 0.37, 0.3567), (-0.01815, 0.37, 0.36), (-0.0178, 0.37, 0.3633), (-0.01676, 0.37, 0.3665), (-0.01509, 0.37, 0.3694), (-0.01283, 0.37, 0.3719), (-0.01008, 0.37, 0.374), (-0.006944, 0.37, 0.3756), (-0.00354, 0.37, 0.3766)], [], [(0, 2, 3, 1), (10, 11, 19, 18), (2, 0, 4, 6), (0, 1, 5, 4), (1, 3, 7, 5), (3, 2, 6, 7), (8, 9, 11, 10), (4, 5, 13, 12), (11, 9, 17, 19), (6, 4, 12, 14), (14, 12, 16, 18), (12, 13, 17, 16), (13, 15, 19, 17), (15, 14, 18, 19), (5, 7, 15, 13), (7, 6, 14, 15), (8, 10, 18, 16), (9, 8, 16, 17), (20, 21, 23, 22), (22, 23, 25, 24), (24, 25, 27, 26), (26, 27, 29, 28), (28, 29, 31, 30), (30, 31, 33, 32), (32, 33, 35, 34), (34, 35, 37, 36), (36, 37, 39, 38), (38, 39, 41, 40), (40, 41, 43, 42), (42, 43, 45, 44), (44, 45, 47, 46), (46, 47, 49, 48), (48, 49, 51, 50), (50, 51, 53, 52), (52, 53, 55, 54), (54, 55, 57, 56), (56, 57, 59, 58), (58, 59, 61, 60), (60, 61, 63, 62), (62, 63, 65, 64), (64, 65, 67, 66), (66, 67, 69, 68), (68, 69, 71, 70), (70, 71, 73, 72), (72, 73, 75, 74), (74, 75, 77, 76), (76, 77, 79, 78), (78, 79, 81, 80), (23, 21, 83, 81, 79, 77, 75, 73, 71, 69, 67, 65, 63, 61, 59, 57, 55, 53, 51, 49, 47, 45, 43, 41, 39, 37, 35, 33, 31, 29, 27, 25), (80, 81, 83, 82), (82, 83, 21, 20), (48, 50, 99, 98), (98, 99, 131, 130), (66, 68, 108, 107), (22, 24, 86, 85), (40, 42, 95, 94), (58, 60, 104, 103), (76, 78, 113, 112), (32, 34, 91, 90), (50, 52, 100, 99), (68, 70, 109, 108), (24, 26, 87, 86), (42, 44, 96, 95), (60, 62, 105, 104), (78, 80, 114, 113), (34, 36, 92, 91), (52, 54, 101, 100), (70, 72, 110, 109), (26, 28, 88, 87), (44, 46, 97, 96), (62, 64, 106, 105), (80, 82, 115, 114), (36, 38, 93, 92), (54, 56, 102, 101), (72, 74, 111, 110), (28, 30, 89, 88), (46, 48, 98, 97), (64, 66, 107, 106), (20, 22, 85, 84), (82, 20, 84, 115), (38, 40, 94, 93), (56, 58, 103, 102), (74, 76, 112, 111), (30, 32, 90, 89), (116, 117, 118, 119, 120, 121, 122, 123, 124, 125, 126, 127, 128, 129, 130, 131, 132, 133, 134, 135, 136, 137, 138, 139, 140, 141, 142, 143, 144, 145, 146, 147), (85, 86, 118, 117), (112, 113, 145, 144), (99, 100, 132, 131), (86, 87, 119, 118), (113, 114, 146, 145), (100, 101, 133, 132), (87, 88, 120, 119), (114, 115, 147, 146), (101, 102, 134, 133), (88, 89, 121, 120), (115, 84, 116, 147), (102, 103, 135, 134), (89, 90, 122, 121), (103, 104, 136, 135), (90, 91, 123, 122), (104, 105, 137, 136), (91, 92, 124, 123), (105, 106, 138, 137), (92, 93, 125, 124), (106, 107, 139, 138), (93, 94, 126, 125), (107, 108, 140, 139), (94, 95, 127, 126), (108, 109, 141, 140), (95, 96, 128, 127), (109, 110, 142, 141), (96, 97, 129, 128), (110, 111, 143, 142), (97, 98, 130, 129), (84, 85, 117, 116), (111, 112, 144, 143)])
_uv = me_plane_008.uv_layers.new(name='UVMap')
_uv.uv.foreach_set('vector', [0.9615, 1.0, 0.9615, 1.0, 0.03846, 1.0, 0.03846, 1.0, 0.9615, 1.0, 0.03846, 1.0, 0.03846, 1.0, 0.9615, 1.0, 0.9615, 1.0, 0.9615, 1.0, 0.9615, 1.0, 0.9615, 1.0, 0.9615, 1.0, 0.03846, 1.0, 0.03846, 1.0, 0.9615, 1.0, 0.03846, 1.0, 0.03846, 1.0, 0.03846, 1.0, 0.03846, 1.0, 0.03846, 1.0, 0.9615, 1.0, 0.9615, 1.0, 0.03846, 1.0, 0.9615, 1.0, 0.03846, 1.0, 0.03846, 1.0, 0.9615, 1.0, 0.9615, 1.0, 0.03846, 1.0, 0.03846, 1.0, 0.9615, 1.0, 0.03846, 1.0, 0.03846, 1.0, 0.03846, 1.0, 0.03846, 1.0, 0.9615, 1.0, 0.9615, 1.0, 0.9615, 1.0, 0.9615, 1.0, 0.9615, 1.0, 0.9615, 1.0, 0.9615, 1.0, 0.9615, 1.0, 0.9615, 1.0, 0.03846, 1.0, 0.03846, 1.0, 0.9615, 1.0, 0.03846, 1.0, 0.03846, 1.0, 0.03846, 1.0, 0.03846, 1.0, 0.03846, 1.0, 0.9615, 1.0, 0.9615, 1.0, 0.03846, 1.0, 0.03846, 1.0, 0.03846, 1.0, 0.03846, 1.0, 0.03846, 1.0, 0.03846, 1.0, 0.9615, 1.0, 0.9615, 1.0, 0.03846, 1.0, 0.9615, 1.0, 0.9615, 1.0, 0.9615, 1.0, 0.9615, 1.0, 0.03846, 1.0, 0.9615, 1.0, 0.9615, 1.0, 0.03846, 1.0, 1.0, 0.5, 1.0, 1.0, 0.9688, 1.0, 0.9688, 0.5, 0.9688, 0.5, 0.9688, 1.0, 0.9375, 1.0, 0.9375, 0.5, 0.9375, 0.5, 0.9375, 1.0, 0.9062, 1.0, 0.9062, 0.5, 0.9062, 0.5, 0.9062, 1.0, 0.875, 1.0, 0.875, 0.5, 0.875, 0.5, 0.875, 1.0, 0.8438, 1.0, 0.8438, 0.5, 0.8438, 0.5, 0.8438, 1.0, 0.8125, 1.0, 0.8125, 0.5, 0.8125, 0.5, 0.8125, 1.0, 0.7812, 1.0, 0.7812, 0.5, 0.7812, 0.5, 0.7812, 1.0, 0.75, 1.0, 0.75, 0.5, 0.75, 0.5, 0.75, 1.0, 0.7188, 1.0, 0.7188, 0.5, 0.7188, 0.5, 0.7188, 1.0, 0.6875, 1.0, 0.6875, 0.5, 0.6875, 0.5, 0.6875, 1.0, 0.6562, 1.0, 0.6562, 0.5, 0.6562, 0.5, 0.6562, 1.0, 0.625, 1.0, 0.625, 0.5, 0.625, 0.5, 0.625, 1.0, 0.5938, 1.0, 0.5938, 0.5, 0.5938, 0.5, 0.5938, 1.0, 0.5625, 1.0, 0.5625, 0.5, 0.5625, 0.5, 0.5625, 1.0, 0.5312, 1.0, 0.5312, 0.5, 0.5312, 0.5, 0.5312, 1.0, 0.5, 1.0, 0.5, 0.5, 0.5, 0.5, 0.5, 1.0, 0.4688, 1.0, 0.4688, 0.5, 0.4688, 0.5, 0.4688, 1.0, 0.4375, 1.0, 0.4375, 0.5, 0.4375, 0.5, 0.4375, 1.0, 0.4062, 1.0, 0.4062, 0.5, 0.4062, 0.5, 0.4062, 1.0, 0.375, 1.0, 0.375, 0.5, 0.375, 0.5, 0.375, 1.0, 0.3438, 1.0, 0.3438, 0.5, 0.3438, 0.5, 0.3438, 1.0, 0.3125, 1.0, 0.3125, 0.5, 0.3125, 0.5, 0.3125, 1.0, 0.2812, 1.0, 0.2812, 0.5, 0.2812, 0.5, 0.2812, 1.0, 0.25, 1.0, 0.25, 0.5, 0.25, 0.5, 0.25, 1.0, 0.2188, 1.0, 0.2188, 0.5, 0.2188, 0.5, 0.2188, 1.0, 0.1875, 1.0, 0.1875, 0.5, 0.1875, 0.5, 0.1875, 1.0, 0.1562, 1.0, 0.1562, 0.5, 0.1562, 0.5, 0.1562, 1.0, 0.125, 1.0, 0.125, 0.5, 0.125, 0.5, 0.125, 1.0, 0.09375, 1.0, 0.09375, 0.5, 0.09375, 0.5, 0.09375, 1.0, 0.0625, 1.0, 0.0625, 0.5, 0.2968, 0.4854, 0.25, 0.49, 0.2032, 0.4854, 0.1582, 0.4717, 0.1167, 0.4496, 0.08029, 0.4197, 0.05045, 0.3833, 0.02827, 0.3418, 0.01461, 0.2968, 0.01, 0.25, 0.01461, 0.2032, 0.02827, 0.1582, 0.05045, 0.1167, 0.08029, 0.08029, 0.1167, 0.05045, 0.1582, 0.02827, 0.2032, 0.01461, 0.25, 0.01, 0.2968, 0.01461, 0.3418, 0.02827, 0.3833, 0.05045, 0.4197, 0.08029, 0.4496, 0.1167, 0.4717, 0.1582, 0.4854, 0.2032, 0.49, 0.25, 0.4854, 0.2968, 0.4717, 0.3418, 0.4496, 0.3833, 0.4197, 0.4197, 0.3833, 0.4496, 0.3418, 0.4717, 0.0625, 0.5, 0.0625, 1.0, 0.03125, 1.0, 0.03125, 0.5, 0.03125, 0.5, 0.03125, 1.0, 0.0, 1.0, 0.0, 0.5, 0.5625, 0.5, 0.5312, 0.5, 0.5312, 0.5, 0.5625, 0.5, 0.5625, 0.5, 0.5312, 0.5, 0.5312, 0.5, 0.5625, 0.5, 0.2812, 0.5, 0.25, 0.5, 0.25, 0.5, 0.2812, 0.5, 0.9688, 0.5, 0.9375, 0.5, 0.9375, 0.5, 0.9688, 0.5, 0.6875, 0.5, 0.6562, 0.5, 0.6562, 0.5, 0.6875, 0.5, 0.4062, 0.5, 0.375, 0.5, 0.375, 0.5, 0.4062, 0.5, 0.125, 0.5, 0.09375, 0.5, 0.09375, 0.5, 0.125, 0.5, 0.8125, 0.5, 0.7812, 0.5, 0.7812, 0.5, 0.8125, 0.5, 0.5312, 0.5, 0.5, 0.5, 0.5, 0.5, 0.5312, 0.5, 0.25, 0.5, 0.2188, 0.5, 0.2188, 0.5, 0.25, 0.5, 0.9375, 0.5, 0.9062, 0.5, 0.9062, 0.5, 0.9375, 0.5, 0.6562, 0.5, 0.625, 0.5, 0.625, 0.5, 0.6562, 0.5, 0.375, 0.5, 0.3438, 0.5, 0.3438, 0.5, 0.375, 0.5, 0.09375, 0.5, 0.0625, 0.5, 0.0625, 0.5, 0.09375, 0.5, 0.7812, 0.5, 0.75, 0.5, 0.75, 0.5, 0.7812, 0.5, 0.5, 0.5, 0.4688, 0.5, 0.4688, 0.5, 0.5, 0.5, 0.2188, 0.5, 0.1875, 0.5, 0.1875, 0.5, 0.2188, 0.5, 0.9062, 0.5, 0.875, 0.5, 0.875, 0.5, 0.9062, 0.5, 0.625, 0.5, 0.5938, 0.5, 0.5938, 0.5, 0.625, 0.5, 0.3438, 0.5, 0.3125, 0.5, 0.3125, 0.5, 0.3438, 0.5, 0.0625, 0.5, 0.03125, 0.5, 0.03125, 0.5, 0.0625, 0.5, 0.75, 0.5, 0.7188, 0.5, 0.7188, 0.5, 0.75, 0.5, 0.4688, 0.5, 0.4375, 0.5, 0.4375, 0.5, 0.4688, 0.5, 0.1875, 0.5, 0.1562, 0.5, 0.1562, 0.5, 0.1875, 0.5, 0.875, 0.5, 0.8438, 0.5, 0.8438, 0.5, 0.875, 0.5, 0.5938, 0.5, 0.5625, 0.5, 0.5625, 0.5, 0.5938, 0.5, 0.3125, 0.5, 0.2812, 0.5, 0.2812, 0.5, 0.3125, 0.5, 1.0, 0.5, 0.9688, 0.5, 0.9688, 0.5, 1.0, 0.5, 0.03125, 0.5, 0.0, 0.5, 0.0, 0.5, 0.03125, 0.5, 0.7188, 0.5, 0.6875, 0.5, 0.6875, 0.5, 0.7188, 0.5, 0.4375, 0.5, 0.4062, 0.5, 0.4062, 0.5, 0.4375, 0.5, 0.1562, 0.5, 0.125, 0.5, 0.125, 0.5, 0.1562, 0.5, 0.8438, 0.5, 0.8125, 0.5, 0.8125, 0.5, 0.8438, 0.5, 0.75, 0.49, 0.7968, 0.4854, 0.8418, 0.4717, 0.8833, 0.4496, 0.9197, 0.4197, 0.9496, 0.3833, 0.9717, 0.3418, 0.9854, 0.2968, 0.99, 0.25, 0.9854, 0.2032, 0.9717, 0.1582, 0.9496, 0.1167, 0.9197, 0.08029, 0.8833, 0.05045, 0.8418, 0.02827, 0.7968, 0.01461, 0.75, 0.01, 0.7032, 0.01461, 0.6582, 0.02827, 0.6167, 0.05045, 0.5803, 0.08029, 0.5504, 0.1167, 0.5283, 0.1582, 0.5146, 0.2032, 0.51, 0.25, 0.5146, 0.2968, 0.5283, 0.3418, 0.5504, 0.3833, 0.5803, 0.4197, 0.6167, 0.4496, 0.6582, 0.4717, 0.7032, 0.4854, 0.9688, 0.5, 0.9375, 0.5, 0.9375, 0.5, 0.9688, 0.5, 0.125, 0.5, 0.09375, 0.5, 0.09375, 0.5, 0.125, 0.5, 0.5312, 0.5, 0.5, 0.5, 0.5, 0.5, 0.5312, 0.5, 0.9375, 0.5, 0.9062, 0.5, 0.9062, 0.5, 0.9375, 0.5, 0.09375, 0.5, 0.0625, 0.5, 0.0625, 0.5, 0.09375, 0.5, 0.5, 0.5, 0.4688, 0.5, 0.4688, 0.5, 0.5, 0.5, 0.9062, 0.5, 0.875, 0.5, 0.875, 0.5, 0.9062, 0.5, 0.0625, 0.5, 0.03125, 0.5, 0.03125, 0.5, 0.0625, 0.5, 0.4688, 0.5, 0.4375, 0.5, 0.4375, 0.5, 0.4688, 0.5, 0.875, 0.5, 0.8438, 0.5, 0.8438, 0.5, 0.875, 0.5, 0.03125, 0.5, 0.0, 0.5, 0.0, 0.5, 0.03125, 0.5, 0.4375, 0.5, 0.4062, 0.5, 0.4062, 0.5, 0.4375, 0.5, 0.8438, 0.5, 0.8125, 0.5, 0.8125, 0.5, 0.8438, 0.5, 0.4062, 0.5, 0.375, 0.5, 0.375, 0.5, 0.4062, 0.5, 0.8125, 0.5, 0.7812, 0.5, 0.7812, 0.5, 0.8125, 0.5, 0.375, 0.5, 0.3438, 0.5, 0.3438, 0.5, 0.375, 0.5, 0.7812, 0.5, 0.75, 0.5, 0.75, 0.5, 0.7812, 0.5, 0.3438, 0.5, 0.3125, 0.5, 0.3125, 0.5, 0.3438, 0.5, 0.75, 0.5, 0.7188, 0.5, 0.7188, 0.5, 0.75, 0.5, 0.3125, 0.5, 0.2812, 0.5, 0.2812, 0.5, 0.3125, 0.5, 0.7188, 0.5, 0.6875, 0.5, 0.6875, 0.5, 0.7188, 0.5, 0.2812, 0.5, 0.25, 0.5, 0.25, 0.5, 0.2812, 0.5, 0.6875, 0.5, 0.6562, 0.5, 0.6562, 0.5, 0.6875, 0.5, 0.25, 0.5, 0.2188, 0.5, 0.2188, 0.5, 0.25, 0.5, 0.6562, 0.5, 0.625, 0.5, 0.625, 0.5, 0.6562, 0.5, 0.2188, 0.5, 0.1875, 0.5, 0.1875, 0.5, 0.2188, 0.5, 0.625, 0.5, 0.5938, 0.5, 0.5938, 0.5, 0.625, 0.5, 0.1875, 0.5, 0.1562, 0.5, 0.1562, 0.5, 0.1875, 0.5, 0.5938, 0.5, 0.5625, 0.5, 0.5625, 0.5, 0.5938, 0.5, 1.0, 0.5, 0.9688, 0.5, 0.9688, 0.5, 1.0, 0.5, 0.1562, 0.5, 0.125, 0.5, 0.125, 0.5, 0.1562, 0.5])
me_plane_008.use_remesh_fix_poles = True
me_plane_008.use_remesh_preserve_attributes = False
me_plane_008.update()
me_plane_009 = bpy.data.meshes.new('Plane.009')
me_plane_009.from_pydata([(-0.425, -0.425, 0.0), (-0.315, -0.425, 0.0), (-0.425, -0.315, 0.0), (-0.315, -0.315, 0.0), (-0.425, -0.315, 0.4696), (-0.425, -0.425, 0.4696), (-0.315, -0.425, 0.4696), (-0.315, -0.315, 0.4696)], [], [(0, 2, 3, 1), (5, 6, 7, 4), (1, 3, 7, 6), (2, 0, 5, 4), (3, 2, 4, 7), (0, 1, 6, 5)])
_uv = me_plane_009.uv_layers.new(name='UVMap')
_uv.uv.foreach_set('vector', [0.0, 0.0, 0.0, 1.0, 1.0, 1.0, 1.0, 0.0, 0.0, 0.0, 1.0, 0.0, 1.0, 1.0, 0.0, 1.0, 1.0, 0.0, 1.0, 1.0, 1.0, 1.0, 1.0, 0.0, 0.0, 1.0, 0.0, 0.0, 0.0, 0.0, 0.0, 1.0, 1.0, 1.0, 0.0, 1.0, 0.0, 1.0, 1.0, 1.0, 0.0, 0.0, 1.0, 0.0, 1.0, 0.0, 0.0, 0.0])
me_plane_009.use_remesh_fix_poles = True
me_plane_009.use_remesh_preserve_attributes = False
me_plane_009.update()
me_plane_010 = bpy.data.meshes.new('Plane.010')
me_plane_010.from_pydata([(-0.25, -0.25, 0.0), (0.25, -0.25, 0.0), (-0.25, 0.25, 0.0), (0.25, 0.25, 0.0), (-0.25, 0.25, 0.01), (-0.25, -0.25, 0.01), (0.25, -0.25, 0.01), (0.25, 0.25, 0.01)], [], [(0, 2, 3, 1), (5, 6, 7, 4), (3, 2, 4, 7), (0, 1, 6, 5), (1, 3, 7, 6), (2, 0, 5, 4)])
_uv = me_plane_010.uv_layers.new(name='UVMap')
_uv.uv.foreach_set('vector', [0.0, 0.0, 0.0, 1.0, 1.0, 1.0, 1.0, 0.0, 0.0, 0.0, 1.0, 0.0, 1.0, 1.0, 0.0, 1.0, 1.0, 1.0, 0.0, 1.0, 0.0, 1.0, 1.0, 1.0, 0.0, 0.0, 1.0, 0.0, 1.0, 0.0, 0.0, 0.0, 1.0, 0.0, 1.0, 1.0, 1.0, 1.0, 1.0, 0.0, 0.0, 1.0, 0.0, 0.0, 0.0, 0.0, 0.0, 1.0])
me_plane_010.use_remesh_fix_poles = True
me_plane_010.use_remesh_preserve_attributes = False
me_plane_010.update()

# ---- objects
ob_leg = bpy.data.objects.new('Leg', me_plane_003)
ob_leg_001 = bpy.data.objects.new('Leg.001', me_plane_004)
ob_leg_002 = bpy.data.objects.new('Leg.002', me_plane_005)
ob_leg_003 = bpy.data.objects.new('Leg.003', me_plane_006)
ob_rim = bpy.data.objects.new('Rim', me_plane_002)
ob_tabletop = bpy.data.objects.new('Tabletop', me_plane)
ob_body = bpy.data.objects.new('Body', me_plane_007)
ob_drawer = bpy.data.objects.new('Drawer', me_plane_008)
ob_legs = bpy.data.objects.new('Legs', me_plane_009)
ob_chessboard = bpy.data.objects.new('Chessboard', me_plane_010)

# ---- transforms, parenting, visibility, modifiers, constraints
ob_leg.location = (0.7, 0.3, 0.0)
ob_leg.rotation_euler = (0.0, 0.0, 0.7854)
_m = ob_leg.modifiers.new('Solidify', 'SOLIDIFY')
_m.thickness = 0.03
ob_leg_001.location = (0.7, -0.3, 0.0)
ob_leg_001.rotation_euler = (0.0, -0.0, 5.498)
_m = ob_leg_001.modifiers.new('Solidify', 'SOLIDIFY')
_m.thickness = 0.03
ob_leg_002.location = (-0.7, -0.3, 0.0)
ob_leg_002.rotation_euler = (0.0, -0.0, 3.927)
_m = ob_leg_002.modifiers.new('Solidify', 'SOLIDIFY')
_m.thickness = 0.03
ob_leg_003.location = (-0.7, 0.3, 0.0)
ob_leg_003.rotation_euler = (0.0, -0.0, 8.639)
_m = ob_leg_003.modifiers.new('Solidify', 'SOLIDIFY')
_m.thickness = 0.03
ob_rim.location = (0.0, 0.0, 0.0)
_m = ob_rim.modifiers.new('Mirror', 'MIRROR')
_m = ob_rim.modifiers.new('Solidify', 'SOLIDIFY')
_m = ob_rim.modifiers.new('Auto Smooth', 'NODES')
_m.node_group = ng_auto_smooth
_gi = [s.identifier for s in ng_auto_smooth.interface.items_tree if s.item_type == 'SOCKET' and s.in_out == 'INPUT']
_m[_gi[1]] = 0.5236  # Angle
ob_tabletop.location = (0.0, 0.0, 0.0)
_m = ob_tabletop.modifiers.new('Mirror', 'MIRROR')
ob_body.location = (0.0, 0.0, 0.0)
ob_drawer.location = (0.0, 0.08152, 0.0)
ob_drawer.scale = (0.93, 1.0, 1.0)
ob_legs.location = (0.0, 0.0, 0.0)
_m = ob_legs.modifiers.new('Mirror', 'MIRROR')
_m.use_axis = (True, True, False)
ob_chessboard.location = (1.49e-08, 1.159e-08, 0.5)

# ---- collection membership
col_kitchen_table.objects.link(ob_leg)
col_kitchen_table.objects.link(ob_leg_001)
col_kitchen_table.objects.link(ob_leg_002)
col_kitchen_table.objects.link(ob_leg_003)
col_kitchen_table.objects.link(ob_rim)
col_kitchen_table.objects.link(ob_tabletop)
col_coffee_table.objects.link(ob_body)
col_coffee_table.objects.link(ob_drawer)
col_coffee_table.objects.link(ob_legs)
col_coffee_table.objects.link(ob_chessboard)

# ---- scene / render settings (as saved in the file)
scene.frame_start = 1; scene.frame_end = 250; scene.frame_set(1)
scene.render.engine = 'BLENDER_EEVEE_NEXT'
scene.cycles.sampling_pattern = 'TABULATED_SOBOL'
scene.cycles.use_light_tree = False
scene.view_settings.view_transform = 'Filmic'
bpy.context.view_layer.update()

# ---- added for rendering (the .blend has no active camera and no usable light): camera, sun
cam_auto = bpy.data.cameras.new('AutoCamera')
cam_auto.lens = 50.0
cam_auto.sensor_width = 36.0
cam_auto.clip_end = 1000.0
ob_auto_camera = bpy.data.objects.new('AutoCamera', cam_auto)
scene.collection.objects.link(ob_auto_camera)
ob_auto_camera.location = (2.22137, -2.66565, 2.176)
ob_auto_camera.rotation_euler = (1.09748, -7.21219e-08, 0.694738)
scene.camera = ob_auto_camera
light_auto_sun = bpy.data.lights.new('AutoSun', 'SUN')
light_auto_sun.energy = 3.0
light_auto_sun.angle = 0.0523599
ob_auto_sun = bpy.data.objects.new('AutoSun', light_auto_sun)
scene.collection.objects.link(ob_auto_sun)
ob_auto_sun.rotation_euler = (0.872665, 0.174533, 0.523599)
bpy.context.view_layer.update()
